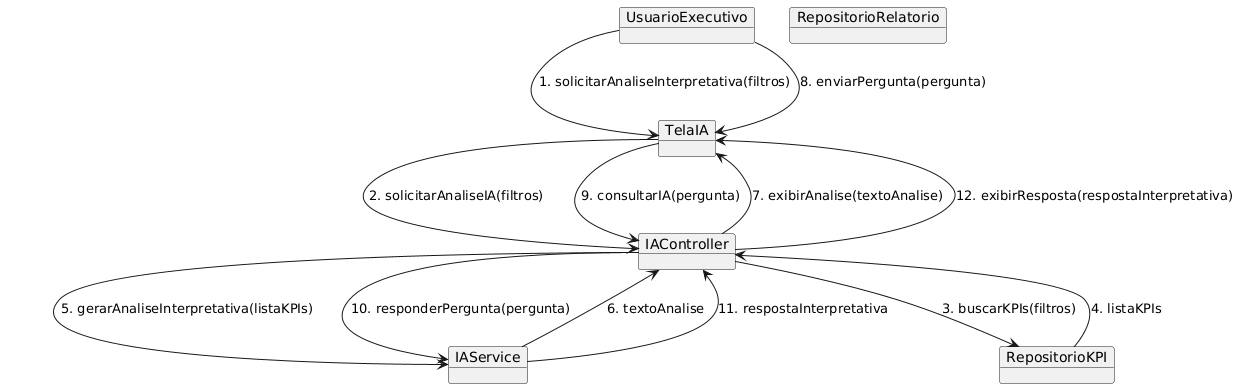

The diagram above was rendered by PlantUML. Its source (embedded in the PNG):
@startuml
' Figura 29 - Diagrama de comunicação - UC12/UC13 (Análises interpretativas com IA)

object UsuarioExecutivo
object TelaIA
object IAController
object IAService
object RepositorioKPI
object RepositorioRelatorio

' UC12 - Análise interpretativa
UsuarioExecutivo --> TelaIA : 1. solicitarAnaliseInterpretativa(filtros)
TelaIA --> IAController : 2. solicitarAnaliseIA(filtros)
IAController --> RepositorioKPI : 3. buscarKPIs(filtros)
RepositorioKPI --> IAController : 4. listaKPIs
IAController --> IAService : 5. gerarAnaliseInterpretativa(listaKPIs)
IAService --> IAController : 6. textoAnalise
IAController --> TelaIA : 7. exibirAnalise(textoAnalise)

' UC13 - Pergunta em linguagem natural
UsuarioExecutivo --> TelaIA : 8. enviarPergunta(pergunta)
TelaIA --> IAController : 9. consultarIA(pergunta)
IAController --> IAService : 10. responderPergunta(pergunta)
IAService --> IAController : 11. respostaInterpretativa
IAController --> TelaIA : 12. exibirResposta(respostaInterpretativa)
@enduml